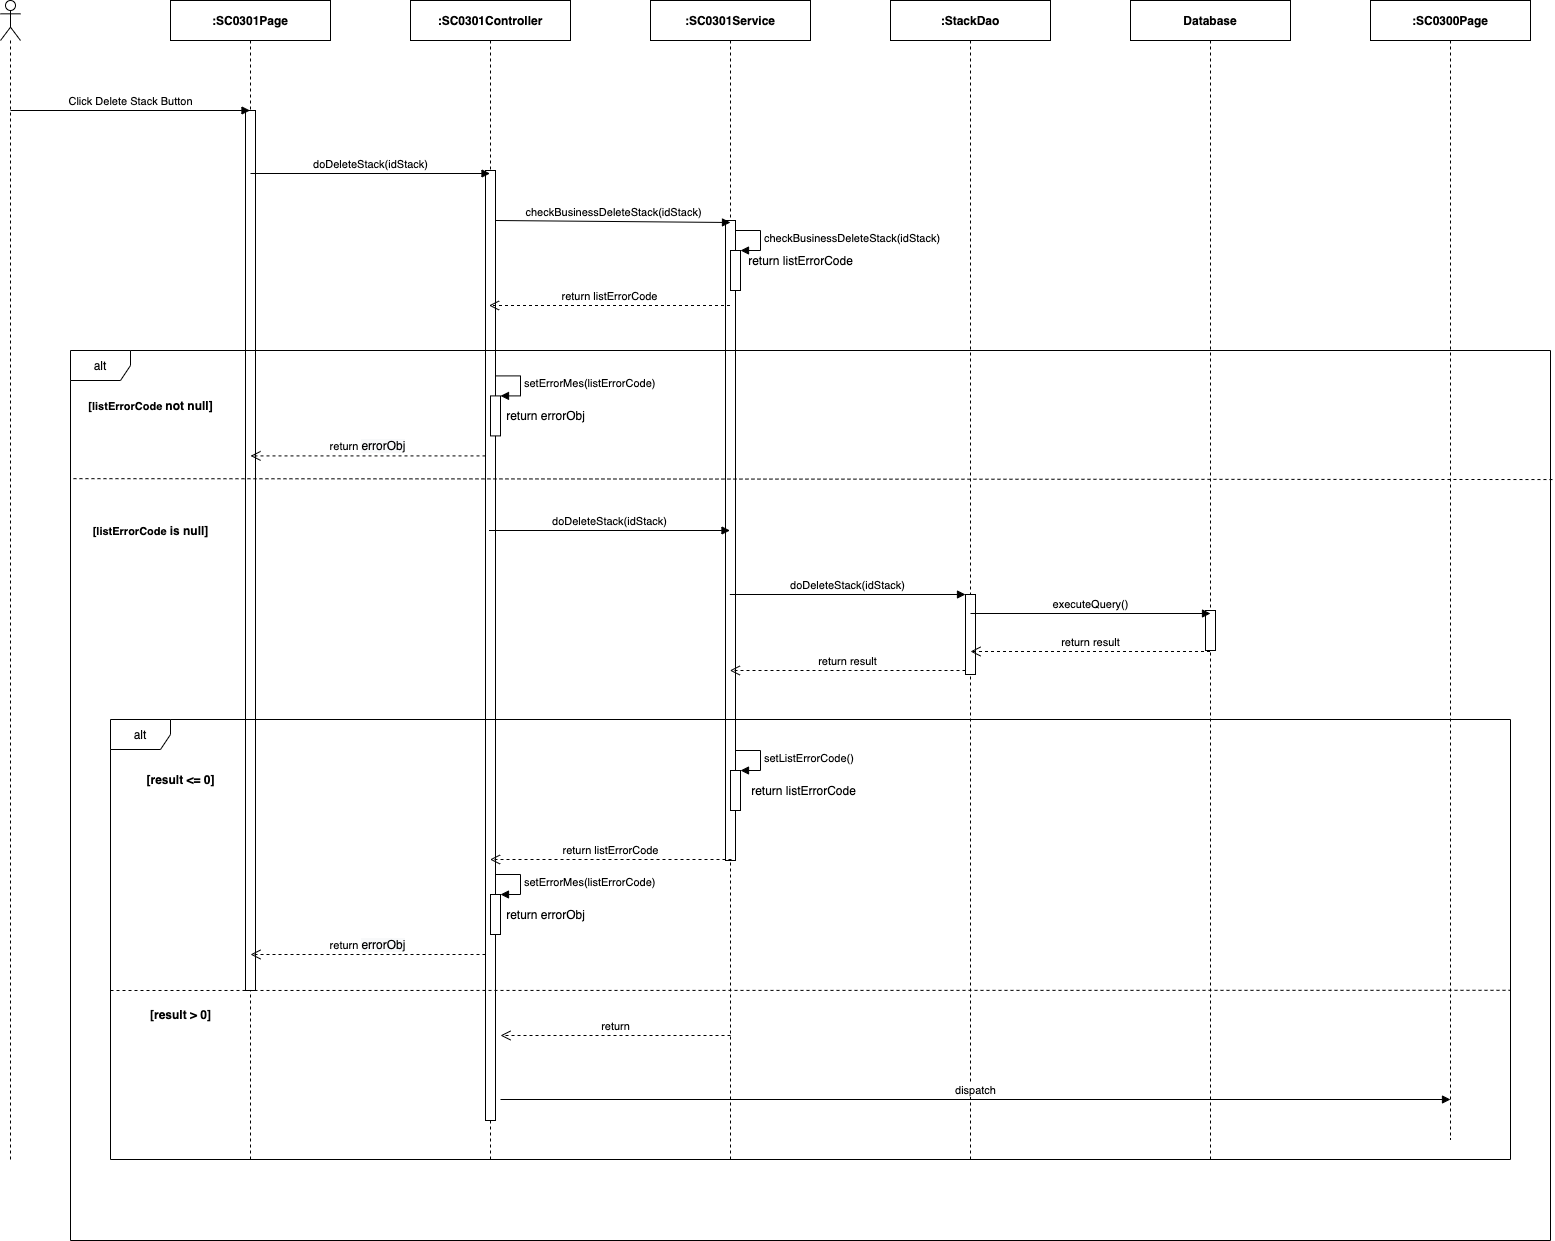

The diagram above was exported from draw.io. Its source (the exported page's mxGraphModel, read from the mxfile embedded in the PNG):
<mxGraphModel dx="1346" dy="748" grid="1" gridSize="10" guides="1" tooltips="1" connect="1" arrows="1" fold="1" page="1" pageScale="1" pageWidth="850" pageHeight="1100" math="0" shadow="0">
  <root>
    <mxCell id="V7CUEl6RlRwB3Oj_Pd-H-0" />
    <mxCell id="V7CUEl6RlRwB3Oj_Pd-H-1" parent="V7CUEl6RlRwB3Oj_Pd-H-0" />
    <mxCell id="V7CUEl6RlRwB3Oj_Pd-H-2" value="" style="shape=umlLifeline;participant=umlActor;perimeter=lifelinePerimeter;whiteSpace=wrap;html=1;container=1;collapsible=0;recursiveResize=0;verticalAlign=top;spacingTop=36;outlineConnect=0;" parent="V7CUEl6RlRwB3Oj_Pd-H-1" vertex="1">
      <mxGeometry x="310" y="80" width="20" height="1160" as="geometry" />
    </mxCell>
    <mxCell id="V7CUEl6RlRwB3Oj_Pd-H-3" value="&lt;b&gt;:SC0301Page&lt;/b&gt;" style="shape=umlLifeline;perimeter=lifelinePerimeter;whiteSpace=wrap;html=1;container=1;collapsible=0;recursiveResize=0;outlineConnect=0;" parent="V7CUEl6RlRwB3Oj_Pd-H-1" vertex="1">
      <mxGeometry x="480" y="80" width="160" height="1160" as="geometry" />
    </mxCell>
    <mxCell id="V7CUEl6RlRwB3Oj_Pd-H-4" value="" style="html=1;points=[];perimeter=orthogonalPerimeter;" parent="V7CUEl6RlRwB3Oj_Pd-H-3" vertex="1">
      <mxGeometry x="75" y="110" width="10" height="880" as="geometry" />
    </mxCell>
    <mxCell id="V7CUEl6RlRwB3Oj_Pd-H-5" value="&lt;b&gt;:StackDao&lt;/b&gt;" style="shape=umlLifeline;perimeter=lifelinePerimeter;whiteSpace=wrap;html=1;container=1;collapsible=0;recursiveResize=0;outlineConnect=0;" parent="V7CUEl6RlRwB3Oj_Pd-H-1" vertex="1">
      <mxGeometry x="1200" y="80" width="160" height="1160" as="geometry" />
    </mxCell>
    <mxCell id="V7CUEl6RlRwB3Oj_Pd-H-6" value="&lt;b&gt;:&lt;/b&gt;&lt;b&gt;SC0301&lt;/b&gt;&lt;b&gt;Service&lt;/b&gt;" style="shape=umlLifeline;perimeter=lifelinePerimeter;whiteSpace=wrap;html=1;container=1;collapsible=0;recursiveResize=0;outlineConnect=0;" parent="V7CUEl6RlRwB3Oj_Pd-H-1" vertex="1">
      <mxGeometry x="960" y="80" width="160" height="1160" as="geometry" />
    </mxCell>
    <mxCell id="V7CUEl6RlRwB3Oj_Pd-H-7" value="" style="html=1;points=[];perimeter=orthogonalPerimeter;" parent="V7CUEl6RlRwB3Oj_Pd-H-6" vertex="1">
      <mxGeometry x="75" y="220" width="10" height="640" as="geometry" />
    </mxCell>
    <mxCell id="V7CUEl6RlRwB3Oj_Pd-H-8" value="&lt;b&gt;:SC0301Controller&lt;/b&gt;" style="shape=umlLifeline;perimeter=lifelinePerimeter;whiteSpace=wrap;html=1;container=1;collapsible=0;recursiveResize=0;outlineConnect=0;" parent="V7CUEl6RlRwB3Oj_Pd-H-1" vertex="1">
      <mxGeometry x="720" y="80" width="160" height="1160" as="geometry" />
    </mxCell>
    <mxCell id="V7CUEl6RlRwB3Oj_Pd-H-9" value="" style="html=1;points=[];perimeter=orthogonalPerimeter;" parent="V7CUEl6RlRwB3Oj_Pd-H-8" vertex="1">
      <mxGeometry x="75" y="170" width="10" height="950" as="geometry" />
    </mxCell>
    <mxCell id="V7CUEl6RlRwB3Oj_Pd-H-10" value="Click Delete Stack Button" style="html=1;verticalAlign=bottom;endArrow=block;" parent="V7CUEl6RlRwB3Oj_Pd-H-1" target="V7CUEl6RlRwB3Oj_Pd-H-3" edge="1">
      <mxGeometry width="80" relative="1" as="geometry">
        <mxPoint x="320" y="190" as="sourcePoint" />
        <mxPoint x="400" y="190" as="targetPoint" />
      </mxGeometry>
    </mxCell>
    <mxCell id="V7CUEl6RlRwB3Oj_Pd-H-11" value="doDeleteStack(idStack)" style="html=1;verticalAlign=bottom;endArrow=block;" parent="V7CUEl6RlRwB3Oj_Pd-H-1" edge="1">
      <mxGeometry width="80" relative="1" as="geometry">
        <mxPoint x="560" y="253" as="sourcePoint" />
        <mxPoint x="799.5" y="253" as="targetPoint" />
      </mxGeometry>
    </mxCell>
    <mxCell id="V7CUEl6RlRwB3Oj_Pd-H-12" value="checkBusinessDeleteStack(idStack)" style="html=1;verticalAlign=bottom;endArrow=block;" parent="V7CUEl6RlRwB3Oj_Pd-H-1" edge="1">
      <mxGeometry relative="1" as="geometry">
        <mxPoint x="805" y="300.0000000000002" as="sourcePoint" />
        <mxPoint x="1040" y="302" as="targetPoint" />
      </mxGeometry>
    </mxCell>
    <mxCell id="V7CUEl6RlRwB3Oj_Pd-H-13" value="return listErrorCode" style="html=1;verticalAlign=bottom;endArrow=open;dashed=1;endSize=8;" parent="V7CUEl6RlRwB3Oj_Pd-H-1" edge="1">
      <mxGeometry relative="1" as="geometry">
        <mxPoint x="798.5" y="385.0000000000002" as="targetPoint" />
        <mxPoint x="1039.4999999999995" y="385" as="sourcePoint" />
      </mxGeometry>
    </mxCell>
    <mxCell id="V7CUEl6RlRwB3Oj_Pd-H-19" value="doDeleteStack(idStack)" style="html=1;verticalAlign=bottom;endArrow=block;" parent="V7CUEl6RlRwB3Oj_Pd-H-1" edge="1">
      <mxGeometry relative="1" as="geometry">
        <mxPoint x="798.5" y="610" as="sourcePoint" />
        <mxPoint x="1039.4999999999995" y="610" as="targetPoint" />
      </mxGeometry>
    </mxCell>
    <mxCell id="V7CUEl6RlRwB3Oj_Pd-H-21" value="" style="html=1;points=[];perimeter=orthogonalPerimeter;" parent="V7CUEl6RlRwB3Oj_Pd-H-1" vertex="1">
      <mxGeometry x="1040" y="330" width="10" height="40" as="geometry" />
    </mxCell>
    <mxCell id="V7CUEl6RlRwB3Oj_Pd-H-22" value="&lt;span style=&quot;text-align: center&quot;&gt;checkBusinessDeleteStack(idStack)&lt;/span&gt;" style="edgeStyle=orthogonalEdgeStyle;html=1;align=left;spacingLeft=2;endArrow=block;rounded=0;entryX=1;entryY=0;" parent="V7CUEl6RlRwB3Oj_Pd-H-1" target="V7CUEl6RlRwB3Oj_Pd-H-21" edge="1">
      <mxGeometry relative="1" as="geometry">
        <mxPoint x="1045" y="310.0000000000002" as="sourcePoint" />
        <Array as="points">
          <mxPoint x="1070" y="310" />
        </Array>
      </mxGeometry>
    </mxCell>
    <mxCell id="V7CUEl6RlRwB3Oj_Pd-H-23" value="return listErrorCode" style="text;html=1;align=center;verticalAlign=middle;resizable=0;points=[];autosize=1;" parent="V7CUEl6RlRwB3Oj_Pd-H-1" vertex="1">
      <mxGeometry x="1050" y="330" width="120" height="20" as="geometry" />
    </mxCell>
    <mxCell id="V7CUEl6RlRwB3Oj_Pd-H-24" value="" style="html=1;points=[];perimeter=orthogonalPerimeter;" parent="V7CUEl6RlRwB3Oj_Pd-H-1" vertex="1">
      <mxGeometry x="1275" y="674" width="10" height="80" as="geometry" />
    </mxCell>
    <mxCell id="V7CUEl6RlRwB3Oj_Pd-H-25" value="doDeleteStack(idStack)" style="html=1;verticalAlign=bottom;endArrow=block;entryX=0;entryY=0;" parent="V7CUEl6RlRwB3Oj_Pd-H-1" target="V7CUEl6RlRwB3Oj_Pd-H-24" edge="1">
      <mxGeometry relative="1" as="geometry">
        <mxPoint x="1039.3235294117649" y="674" as="sourcePoint" />
      </mxGeometry>
    </mxCell>
    <mxCell id="V7CUEl6RlRwB3Oj_Pd-H-26" value="return result" style="html=1;verticalAlign=bottom;endArrow=open;dashed=1;endSize=8;exitX=0;exitY=0.95;" parent="V7CUEl6RlRwB3Oj_Pd-H-1" source="V7CUEl6RlRwB3Oj_Pd-H-24" edge="1">
      <mxGeometry relative="1" as="geometry">
        <mxPoint x="1039.3235294117649" y="750.0000000000002" as="targetPoint" />
      </mxGeometry>
    </mxCell>
    <mxCell id="V7CUEl6RlRwB3Oj_Pd-H-28" value="&lt;b&gt;:SC0300Page&lt;/b&gt;" style="shape=umlLifeline;perimeter=lifelinePerimeter;whiteSpace=wrap;html=1;container=1;collapsible=0;recursiveResize=0;outlineConnect=0;" parent="V7CUEl6RlRwB3Oj_Pd-H-1" vertex="1">
      <mxGeometry x="1680" y="80" width="160" height="1139" as="geometry" />
    </mxCell>
    <mxCell id="-eV_jae2kcvNbPao0Thm-0" value="&lt;b&gt;Database&lt;/b&gt;" style="shape=umlLifeline;perimeter=lifelinePerimeter;whiteSpace=wrap;html=1;container=1;collapsible=0;recursiveResize=0;outlineConnect=0;" parent="V7CUEl6RlRwB3Oj_Pd-H-1" vertex="1">
      <mxGeometry x="1440" y="80" width="160" height="1160" as="geometry" />
    </mxCell>
    <mxCell id="-eV_jae2kcvNbPao0Thm-1" value="" style="html=1;points=[];perimeter=orthogonalPerimeter;" parent="-eV_jae2kcvNbPao0Thm-0" vertex="1">
      <mxGeometry x="75" y="610" width="10" height="40" as="geometry" />
    </mxCell>
    <mxCell id="-eV_jae2kcvNbPao0Thm-2" value="executeQuery()" style="html=1;verticalAlign=bottom;endArrow=block;" parent="V7CUEl6RlRwB3Oj_Pd-H-1" edge="1">
      <mxGeometry relative="1" as="geometry">
        <mxPoint x="1280" y="693" as="sourcePoint" />
        <mxPoint x="1520" y="693" as="targetPoint" />
      </mxGeometry>
    </mxCell>
    <mxCell id="-eV_jae2kcvNbPao0Thm-3" value="return result" style="html=1;verticalAlign=bottom;endArrow=open;dashed=1;endSize=8;" parent="V7CUEl6RlRwB3Oj_Pd-H-1" edge="1">
      <mxGeometry relative="1" as="geometry">
        <mxPoint x="1280" y="731" as="targetPoint" />
        <mxPoint x="1519.5" y="731" as="sourcePoint" />
      </mxGeometry>
    </mxCell>
    <mxCell id="-eV_jae2kcvNbPao0Thm-4" value="alt" style="shape=umlFrame;whiteSpace=wrap;html=1;" parent="V7CUEl6RlRwB3Oj_Pd-H-1" vertex="1">
      <mxGeometry x="380" y="430" width="1480" height="890" as="geometry" />
    </mxCell>
    <mxCell id="-eV_jae2kcvNbPao0Thm-5" value="&lt;b&gt;&lt;span style=&quot;font-size: 11px ; background-color: rgb(255 , 255 , 255)&quot;&gt;[listErrorCode&amp;nbsp;&lt;/span&gt;not null]&lt;/b&gt;" style="text;html=1;align=center;verticalAlign=middle;resizable=0;points=[];autosize=1;" parent="V7CUEl6RlRwB3Oj_Pd-H-1" vertex="1">
      <mxGeometry x="390" y="475.41" width="140" height="20" as="geometry" />
    </mxCell>
    <mxCell id="-eV_jae2kcvNbPao0Thm-6" value="" style="html=1;points=[];perimeter=orthogonalPerimeter;" parent="V7CUEl6RlRwB3Oj_Pd-H-1" vertex="1">
      <mxGeometry x="800" y="475.4100000000001" width="10" height="40" as="geometry" />
    </mxCell>
    <mxCell id="-eV_jae2kcvNbPao0Thm-7" value="setErrorMes(listErrorCode)" style="edgeStyle=orthogonalEdgeStyle;html=1;align=left;spacingLeft=2;endArrow=block;rounded=0;entryX=1;entryY=0;" parent="V7CUEl6RlRwB3Oj_Pd-H-1" target="-eV_jae2kcvNbPao0Thm-6" edge="1">
      <mxGeometry relative="1" as="geometry">
        <mxPoint x="805" y="455.4100000000001" as="sourcePoint" />
        <Array as="points">
          <mxPoint x="830" y="455.4100000000001" />
        </Array>
      </mxGeometry>
    </mxCell>
    <mxCell id="-eV_jae2kcvNbPao0Thm-8" value="return&amp;nbsp;&lt;span style=&quot;font-size: 12px ; background-color: rgb(248 , 249 , 250)&quot;&gt;errorObj&lt;/span&gt;" style="html=1;verticalAlign=bottom;endArrow=open;dashed=1;endSize=8;" parent="V7CUEl6RlRwB3Oj_Pd-H-1" edge="1">
      <mxGeometry relative="1" as="geometry">
        <mxPoint x="795" y="535.4100000000001" as="sourcePoint" />
        <mxPoint x="560" y="535.4100000000001" as="targetPoint" />
      </mxGeometry>
    </mxCell>
    <mxCell id="-eV_jae2kcvNbPao0Thm-9" value="return errorObj" style="text;html=1;align=center;verticalAlign=middle;resizable=0;points=[];autosize=1;" parent="V7CUEl6RlRwB3Oj_Pd-H-1" vertex="1">
      <mxGeometry x="810" y="485.40999999999997" width="90" height="20" as="geometry" />
    </mxCell>
    <mxCell id="-eV_jae2kcvNbPao0Thm-10" value="" style="endArrow=none;dashed=1;html=1;exitX=0.002;exitY=0.144;exitDx=0;exitDy=0;exitPerimeter=0;entryX=1.002;entryY=0.145;entryDx=0;entryDy=0;entryPerimeter=0;" parent="V7CUEl6RlRwB3Oj_Pd-H-1" source="-eV_jae2kcvNbPao0Thm-4" target="-eV_jae2kcvNbPao0Thm-4" edge="1">
      <mxGeometry width="50" height="50" relative="1" as="geometry">
        <mxPoint x="910" y="660" as="sourcePoint" />
        <mxPoint x="1610" y="571" as="targetPoint" />
      </mxGeometry>
    </mxCell>
    <mxCell id="-eV_jae2kcvNbPao0Thm-11" value="&lt;b&gt;&lt;span style=&quot;font-size: 11px ; background-color: rgb(255 , 255 , 255)&quot;&gt;[listErrorCode&amp;nbsp;&lt;/span&gt;is null]&lt;/b&gt;" style="text;html=1;align=center;verticalAlign=middle;resizable=0;points=[];autosize=1;" parent="V7CUEl6RlRwB3Oj_Pd-H-1" vertex="1">
      <mxGeometry x="395" y="600" width="130" height="20" as="geometry" />
    </mxCell>
    <mxCell id="-eV_jae2kcvNbPao0Thm-12" value="alt" style="shape=umlFrame;whiteSpace=wrap;html=1;" parent="V7CUEl6RlRwB3Oj_Pd-H-1" vertex="1">
      <mxGeometry x="420" y="799" width="1400" height="440" as="geometry" />
    </mxCell>
    <mxCell id="-eV_jae2kcvNbPao0Thm-13" value="" style="html=1;points=[];perimeter=orthogonalPerimeter;" parent="V7CUEl6RlRwB3Oj_Pd-H-1" vertex="1">
      <mxGeometry x="1040" y="850" width="10" height="40" as="geometry" />
    </mxCell>
    <mxCell id="-eV_jae2kcvNbPao0Thm-14" value="setListErrorCode()" style="edgeStyle=orthogonalEdgeStyle;html=1;align=left;spacingLeft=2;endArrow=block;rounded=0;entryX=1;entryY=0;" parent="V7CUEl6RlRwB3Oj_Pd-H-1" target="-eV_jae2kcvNbPao0Thm-13" edge="1">
      <mxGeometry relative="1" as="geometry">
        <mxPoint x="1045" y="830" as="sourcePoint" />
        <Array as="points">
          <mxPoint x="1070" y="830" />
        </Array>
      </mxGeometry>
    </mxCell>
    <mxCell id="-eV_jae2kcvNbPao0Thm-15" value="return listErrorCode" style="text;html=1;align=center;verticalAlign=middle;resizable=0;points=[];autosize=1;" parent="V7CUEl6RlRwB3Oj_Pd-H-1" vertex="1">
      <mxGeometry x="1053" y="860" width="120" height="20" as="geometry" />
    </mxCell>
    <mxCell id="-eV_jae2kcvNbPao0Thm-16" value="return listErrorCode" style="html=1;verticalAlign=bottom;endArrow=open;dashed=1;endSize=8;" parent="V7CUEl6RlRwB3Oj_Pd-H-1" edge="1">
      <mxGeometry relative="1" as="geometry">
        <mxPoint x="799.5" y="939.0000000000002" as="targetPoint" />
        <mxPoint x="1041" y="939" as="sourcePoint" />
      </mxGeometry>
    </mxCell>
    <mxCell id="-eV_jae2kcvNbPao0Thm-17" value="dispatch" style="html=1;verticalAlign=bottom;endArrow=block;" parent="V7CUEl6RlRwB3Oj_Pd-H-1" edge="1">
      <mxGeometry width="80" relative="1" as="geometry">
        <mxPoint x="810" y="1179" as="sourcePoint" />
        <mxPoint x="1760" y="1179" as="targetPoint" />
      </mxGeometry>
    </mxCell>
    <mxCell id="-eV_jae2kcvNbPao0Thm-18" value="" style="html=1;points=[];perimeter=orthogonalPerimeter;" parent="V7CUEl6RlRwB3Oj_Pd-H-1" vertex="1">
      <mxGeometry x="800" y="974" width="10" height="40" as="geometry" />
    </mxCell>
    <mxCell id="-eV_jae2kcvNbPao0Thm-19" value="setErrorMes(listErrorCode)" style="edgeStyle=orthogonalEdgeStyle;html=1;align=left;spacingLeft=2;endArrow=block;rounded=0;entryX=1;entryY=0;" parent="V7CUEl6RlRwB3Oj_Pd-H-1" target="-eV_jae2kcvNbPao0Thm-18" edge="1">
      <mxGeometry relative="1" as="geometry">
        <mxPoint x="805" y="954.0000000000002" as="sourcePoint" />
        <Array as="points">
          <mxPoint x="830" y="954" />
        </Array>
      </mxGeometry>
    </mxCell>
    <mxCell id="-eV_jae2kcvNbPao0Thm-20" value="return&amp;nbsp;&lt;span style=&quot;font-size: 12px ; background-color: rgb(248 , 249 , 250)&quot;&gt;errorObj&lt;/span&gt;" style="html=1;verticalAlign=bottom;endArrow=open;dashed=1;endSize=8;" parent="V7CUEl6RlRwB3Oj_Pd-H-1" edge="1">
      <mxGeometry relative="1" as="geometry">
        <mxPoint x="795" y="1034.0000000000002" as="sourcePoint" />
        <mxPoint x="560" y="1034.0000000000002" as="targetPoint" />
      </mxGeometry>
    </mxCell>
    <mxCell id="-eV_jae2kcvNbPao0Thm-21" value="return errorObj" style="text;html=1;align=center;verticalAlign=middle;resizable=0;points=[];autosize=1;" parent="V7CUEl6RlRwB3Oj_Pd-H-1" vertex="1">
      <mxGeometry x="810" y="984" width="90" height="20" as="geometry" />
    </mxCell>
    <mxCell id="-eV_jae2kcvNbPao0Thm-22" value="[result &amp;gt; 0]" style="text;html=1;align=center;verticalAlign=middle;resizable=0;points=[];autosize=1;fontStyle=1" parent="V7CUEl6RlRwB3Oj_Pd-H-1" vertex="1">
      <mxGeometry x="450" y="1084" width="80" height="20" as="geometry" />
    </mxCell>
    <mxCell id="-eV_jae2kcvNbPao0Thm-23" value="return" style="html=1;verticalAlign=bottom;endArrow=open;dashed=1;endSize=8;" parent="V7CUEl6RlRwB3Oj_Pd-H-1" edge="1">
      <mxGeometry relative="1" as="geometry">
        <mxPoint x="810" y="1115" as="targetPoint" />
        <mxPoint x="1040" y="1115" as="sourcePoint" />
      </mxGeometry>
    </mxCell>
    <mxCell id="-eV_jae2kcvNbPao0Thm-24" value="" style="endArrow=none;dashed=1;html=1;entryX=1;entryY=0.396;entryDx=0;entryDy=0;entryPerimeter=0;" parent="V7CUEl6RlRwB3Oj_Pd-H-1" edge="1">
      <mxGeometry width="50" height="50" relative="1" as="geometry">
        <mxPoint x="420" y="1070" as="sourcePoint" />
        <mxPoint x="1820" y="1069.7999999999997" as="targetPoint" />
      </mxGeometry>
    </mxCell>
    <mxCell id="-eV_jae2kcvNbPao0Thm-25" value="[result &amp;lt;= 0]" style="text;html=1;align=center;verticalAlign=middle;resizable=0;points=[];autosize=1;fontStyle=1" parent="V7CUEl6RlRwB3Oj_Pd-H-1" vertex="1">
      <mxGeometry x="450" y="849" width="80" height="20" as="geometry" />
    </mxCell>
  </root>
</mxGraphModel>